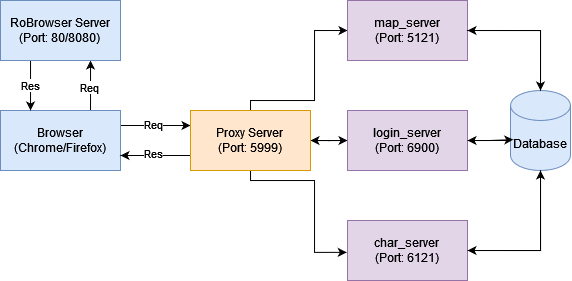

The diagram above was exported from draw.io. Its source (the exported page's mxGraphModel, read from the mxfile embedded in the PNG):
<mxGraphModel dx="925" dy="481" grid="1" gridSize="10" guides="1" tooltips="1" connect="1" arrows="1" fold="1" page="1" pageScale="1" pageWidth="827" pageHeight="1169" math="0" shadow="0">
  <root>
    <mxCell id="0" />
    <mxCell id="1" parent="0" />
    <mxCell id="eDEFyAuA9Izcxxq1QYmQ-42" style="edgeStyle=orthogonalEdgeStyle;rounded=0;orthogonalLoop=1;jettySize=auto;html=1;entryX=0;entryY=0.25;entryDx=0;entryDy=0;" edge="1" parent="1" source="eDEFyAuA9Izcxxq1QYmQ-3" target="eDEFyAuA9Izcxxq1QYmQ-4">
      <mxGeometry relative="1" as="geometry">
        <Array as="points">
          <mxPoint x="320" y="345" />
          <mxPoint x="320" y="345" />
        </Array>
      </mxGeometry>
    </mxCell>
    <mxCell id="eDEFyAuA9Izcxxq1QYmQ-44" value="Req" style="edgeLabel;html=1;align=center;verticalAlign=middle;resizable=0;points=[];" vertex="1" connectable="0" parent="eDEFyAuA9Izcxxq1QYmQ-42">
      <mxGeometry x="-0.0747" y="1" relative="1" as="geometry">
        <mxPoint as="offset" />
      </mxGeometry>
    </mxCell>
    <mxCell id="eDEFyAuA9Izcxxq1QYmQ-49" value="" style="edgeStyle=orthogonalEdgeStyle;rounded=0;orthogonalLoop=1;jettySize=auto;html=1;" edge="1" parent="1" source="eDEFyAuA9Izcxxq1QYmQ-3" target="eDEFyAuA9Izcxxq1QYmQ-32">
      <mxGeometry relative="1" as="geometry">
        <Array as="points">
          <mxPoint x="280" y="300" />
          <mxPoint x="280" y="300" />
        </Array>
      </mxGeometry>
    </mxCell>
    <mxCell id="eDEFyAuA9Izcxxq1QYmQ-51" value="Req" style="edgeLabel;html=1;align=center;verticalAlign=middle;resizable=0;points=[];" vertex="1" connectable="0" parent="eDEFyAuA9Izcxxq1QYmQ-49">
      <mxGeometry x="-0.0697" y="1" relative="1" as="geometry">
        <mxPoint as="offset" />
      </mxGeometry>
    </mxCell>
    <mxCell id="eDEFyAuA9Izcxxq1QYmQ-3" value="&lt;div&gt;Browser&lt;/div&gt;&lt;div&gt;(Chrome/Firefox)&lt;br&gt;&lt;/div&gt;" style="rounded=0;whiteSpace=wrap;html=1;fillColor=#dae8fc;strokeColor=#6c8ebf;" vertex="1" parent="1">
      <mxGeometry x="190" y="330" width="120" height="60" as="geometry" />
    </mxCell>
    <mxCell id="eDEFyAuA9Izcxxq1QYmQ-20" style="edgeStyle=orthogonalEdgeStyle;rounded=0;orthogonalLoop=1;jettySize=auto;html=1;entryX=0;entryY=0.5;entryDx=0;entryDy=0;exitX=0.25;exitY=0;exitDx=0;exitDy=0;" edge="1" parent="1" source="eDEFyAuA9Izcxxq1QYmQ-4" target="eDEFyAuA9Izcxxq1QYmQ-12">
      <mxGeometry relative="1" as="geometry">
        <mxPoint x="411" y="330" as="sourcePoint" />
        <Array as="points">
          <mxPoint x="440" y="330" />
          <mxPoint x="440" y="320" />
          <mxPoint x="504" y="320" />
          <mxPoint x="504" y="250" />
        </Array>
      </mxGeometry>
    </mxCell>
    <mxCell id="eDEFyAuA9Izcxxq1QYmQ-22" style="edgeStyle=orthogonalEdgeStyle;rounded=0;orthogonalLoop=1;jettySize=auto;html=1;entryX=0;entryY=0.5;entryDx=0;entryDy=0;" edge="1" parent="1" source="eDEFyAuA9Izcxxq1QYmQ-4" target="eDEFyAuA9Izcxxq1QYmQ-18">
      <mxGeometry relative="1" as="geometry">
        <mxPoint x="471" y="360" as="sourcePoint" />
      </mxGeometry>
    </mxCell>
    <mxCell id="eDEFyAuA9Izcxxq1QYmQ-12" value="&lt;div&gt;map_server&lt;/div&gt;&lt;div&gt;(Port: 5121)&lt;br&gt;&lt;/div&gt;" style="rounded=0;whiteSpace=wrap;html=1;fillColor=#e1d5e7;strokeColor=#9673a6;" vertex="1" parent="1">
      <mxGeometry x="537" y="220" width="120" height="60" as="geometry" />
    </mxCell>
    <mxCell id="eDEFyAuA9Izcxxq1QYmQ-28" style="edgeStyle=orthogonalEdgeStyle;rounded=0;orthogonalLoop=1;jettySize=auto;html=1;entryX=1;entryY=0.5;entryDx=0;entryDy=0;" edge="1" parent="1" source="eDEFyAuA9Izcxxq1QYmQ-16" target="eDEFyAuA9Izcxxq1QYmQ-19">
      <mxGeometry relative="1" as="geometry">
        <Array as="points">
          <mxPoint x="730" y="470" />
        </Array>
      </mxGeometry>
    </mxCell>
    <mxCell id="eDEFyAuA9Izcxxq1QYmQ-29" style="edgeStyle=orthogonalEdgeStyle;rounded=0;orthogonalLoop=1;jettySize=auto;html=1;entryX=1;entryY=0.5;entryDx=0;entryDy=0;" edge="1" parent="1" source="eDEFyAuA9Izcxxq1QYmQ-16" target="eDEFyAuA9Izcxxq1QYmQ-12">
      <mxGeometry relative="1" as="geometry">
        <Array as="points">
          <mxPoint x="730" y="250" />
        </Array>
      </mxGeometry>
    </mxCell>
    <mxCell id="eDEFyAuA9Izcxxq1QYmQ-30" style="edgeStyle=orthogonalEdgeStyle;rounded=0;orthogonalLoop=1;jettySize=auto;html=1;" edge="1" parent="1" source="eDEFyAuA9Izcxxq1QYmQ-16">
      <mxGeometry relative="1" as="geometry">
        <mxPoint x="656.9999999999999" y="359.99999999999994" as="targetPoint" />
        <Array as="points">
          <mxPoint x="737" y="360" />
          <mxPoint x="737" y="360" />
        </Array>
      </mxGeometry>
    </mxCell>
    <mxCell id="eDEFyAuA9Izcxxq1QYmQ-16" value="Database" style="shape=cylinder3;whiteSpace=wrap;html=1;boundedLbl=1;backgroundOutline=1;size=15;fillColor=#dae8fc;strokeColor=#6c8ebf;" vertex="1" parent="1">
      <mxGeometry x="700" y="310" width="60" height="80" as="geometry" />
    </mxCell>
    <mxCell id="eDEFyAuA9Izcxxq1QYmQ-31" style="edgeStyle=orthogonalEdgeStyle;rounded=0;orthogonalLoop=1;jettySize=auto;html=1;" edge="1" parent="1" source="eDEFyAuA9Izcxxq1QYmQ-18" target="eDEFyAuA9Izcxxq1QYmQ-4">
      <mxGeometry relative="1" as="geometry" />
    </mxCell>
    <mxCell id="eDEFyAuA9Izcxxq1QYmQ-18" value="login_server&lt;br&gt;(Port: 6900)" style="rounded=0;whiteSpace=wrap;html=1;fillColor=#e1d5e7;strokeColor=#9673a6;" vertex="1" parent="1">
      <mxGeometry x="537" y="330" width="120" height="60" as="geometry" />
    </mxCell>
    <mxCell id="eDEFyAuA9Izcxxq1QYmQ-19" value="char_server&lt;br&gt;(Port: 6121)" style="rounded=0;whiteSpace=wrap;html=1;fillColor=#e1d5e7;strokeColor=#9673a6;" vertex="1" parent="1">
      <mxGeometry x="537" y="440" width="120" height="60" as="geometry" />
    </mxCell>
    <mxCell id="eDEFyAuA9Izcxxq1QYmQ-21" style="edgeStyle=orthogonalEdgeStyle;rounded=0;orthogonalLoop=1;jettySize=auto;html=1;entryX=-0.006;entryY=0.531;entryDx=0;entryDy=0;entryPerimeter=0;exitX=0.339;exitY=0.928;exitDx=0;exitDy=0;exitPerimeter=0;" edge="1" parent="1" source="eDEFyAuA9Izcxxq1QYmQ-4" target="eDEFyAuA9Izcxxq1QYmQ-19">
      <mxGeometry relative="1" as="geometry">
        <mxPoint x="411" y="390" as="sourcePoint" />
        <Array as="points">
          <mxPoint x="440" y="386" />
          <mxPoint x="440" y="400" />
          <mxPoint x="504" y="400" />
          <mxPoint x="504" y="472" />
        </Array>
      </mxGeometry>
    </mxCell>
    <mxCell id="eDEFyAuA9Izcxxq1QYmQ-23" style="edgeStyle=orthogonalEdgeStyle;rounded=0;orthogonalLoop=1;jettySize=auto;html=1;entryX=0.5;entryY=0;entryDx=0;entryDy=0;entryPerimeter=0;" edge="1" parent="1" source="eDEFyAuA9Izcxxq1QYmQ-12" target="eDEFyAuA9Izcxxq1QYmQ-16">
      <mxGeometry relative="1" as="geometry" />
    </mxCell>
    <mxCell id="eDEFyAuA9Izcxxq1QYmQ-24" style="edgeStyle=orthogonalEdgeStyle;rounded=0;orthogonalLoop=1;jettySize=auto;html=1;entryX=0.047;entryY=0.614;entryDx=0;entryDy=0;entryPerimeter=0;" edge="1" parent="1" source="eDEFyAuA9Izcxxq1QYmQ-18" target="eDEFyAuA9Izcxxq1QYmQ-16">
      <mxGeometry relative="1" as="geometry">
        <mxPoint x="747" y="360" as="targetPoint" />
      </mxGeometry>
    </mxCell>
    <mxCell id="eDEFyAuA9Izcxxq1QYmQ-25" style="edgeStyle=orthogonalEdgeStyle;rounded=0;orthogonalLoop=1;jettySize=auto;html=1;entryX=0.5;entryY=1;entryDx=0;entryDy=0;entryPerimeter=0;" edge="1" parent="1" source="eDEFyAuA9Izcxxq1QYmQ-19" target="eDEFyAuA9Izcxxq1QYmQ-16">
      <mxGeometry relative="1" as="geometry" />
    </mxCell>
    <mxCell id="eDEFyAuA9Izcxxq1QYmQ-50" value="" style="edgeStyle=orthogonalEdgeStyle;rounded=0;orthogonalLoop=1;jettySize=auto;html=1;" edge="1" parent="1" source="eDEFyAuA9Izcxxq1QYmQ-32" target="eDEFyAuA9Izcxxq1QYmQ-3">
      <mxGeometry relative="1" as="geometry">
        <Array as="points">
          <mxPoint x="220" y="300" />
          <mxPoint x="220" y="300" />
        </Array>
      </mxGeometry>
    </mxCell>
    <mxCell id="eDEFyAuA9Izcxxq1QYmQ-52" value="Res" style="edgeLabel;html=1;align=center;verticalAlign=middle;resizable=0;points=[];" vertex="1" connectable="0" parent="eDEFyAuA9Izcxxq1QYmQ-50">
      <mxGeometry x="-0.111" relative="1" as="geometry">
        <mxPoint y="3" as="offset" />
      </mxGeometry>
    </mxCell>
    <mxCell id="eDEFyAuA9Izcxxq1QYmQ-32" value="RoBrowser Server&lt;br&gt;(Port: 80/8080)" style="rounded=0;whiteSpace=wrap;html=1;fillColor=#dae8fc;strokeColor=#6c8ebf;" vertex="1" parent="1">
      <mxGeometry x="190" y="220" width="120" height="60" as="geometry" />
    </mxCell>
    <mxCell id="eDEFyAuA9Izcxxq1QYmQ-43" style="edgeStyle=orthogonalEdgeStyle;rounded=0;orthogonalLoop=1;jettySize=auto;html=1;entryX=1;entryY=0.75;entryDx=0;entryDy=0;" edge="1" parent="1" source="eDEFyAuA9Izcxxq1QYmQ-4" target="eDEFyAuA9Izcxxq1QYmQ-3">
      <mxGeometry relative="1" as="geometry">
        <Array as="points">
          <mxPoint x="360" y="375" />
          <mxPoint x="360" y="375" />
        </Array>
      </mxGeometry>
    </mxCell>
    <mxCell id="eDEFyAuA9Izcxxq1QYmQ-45" value="Res" style="edgeLabel;html=1;align=center;verticalAlign=middle;resizable=0;points=[];" vertex="1" connectable="0" parent="eDEFyAuA9Izcxxq1QYmQ-43">
      <mxGeometry x="0.2286" y="1" relative="1" as="geometry">
        <mxPoint x="6" y="-3" as="offset" />
      </mxGeometry>
    </mxCell>
    <mxCell id="eDEFyAuA9Izcxxq1QYmQ-4" value="Proxy Server&lt;br&gt;(Port: 5999)" style="rounded=0;whiteSpace=wrap;html=1;fillColor=#ffe6cc;strokeColor=#d79b00;" vertex="1" parent="1">
      <mxGeometry x="380" y="330" width="120" height="60" as="geometry" />
    </mxCell>
  </root>
</mxGraphModel>